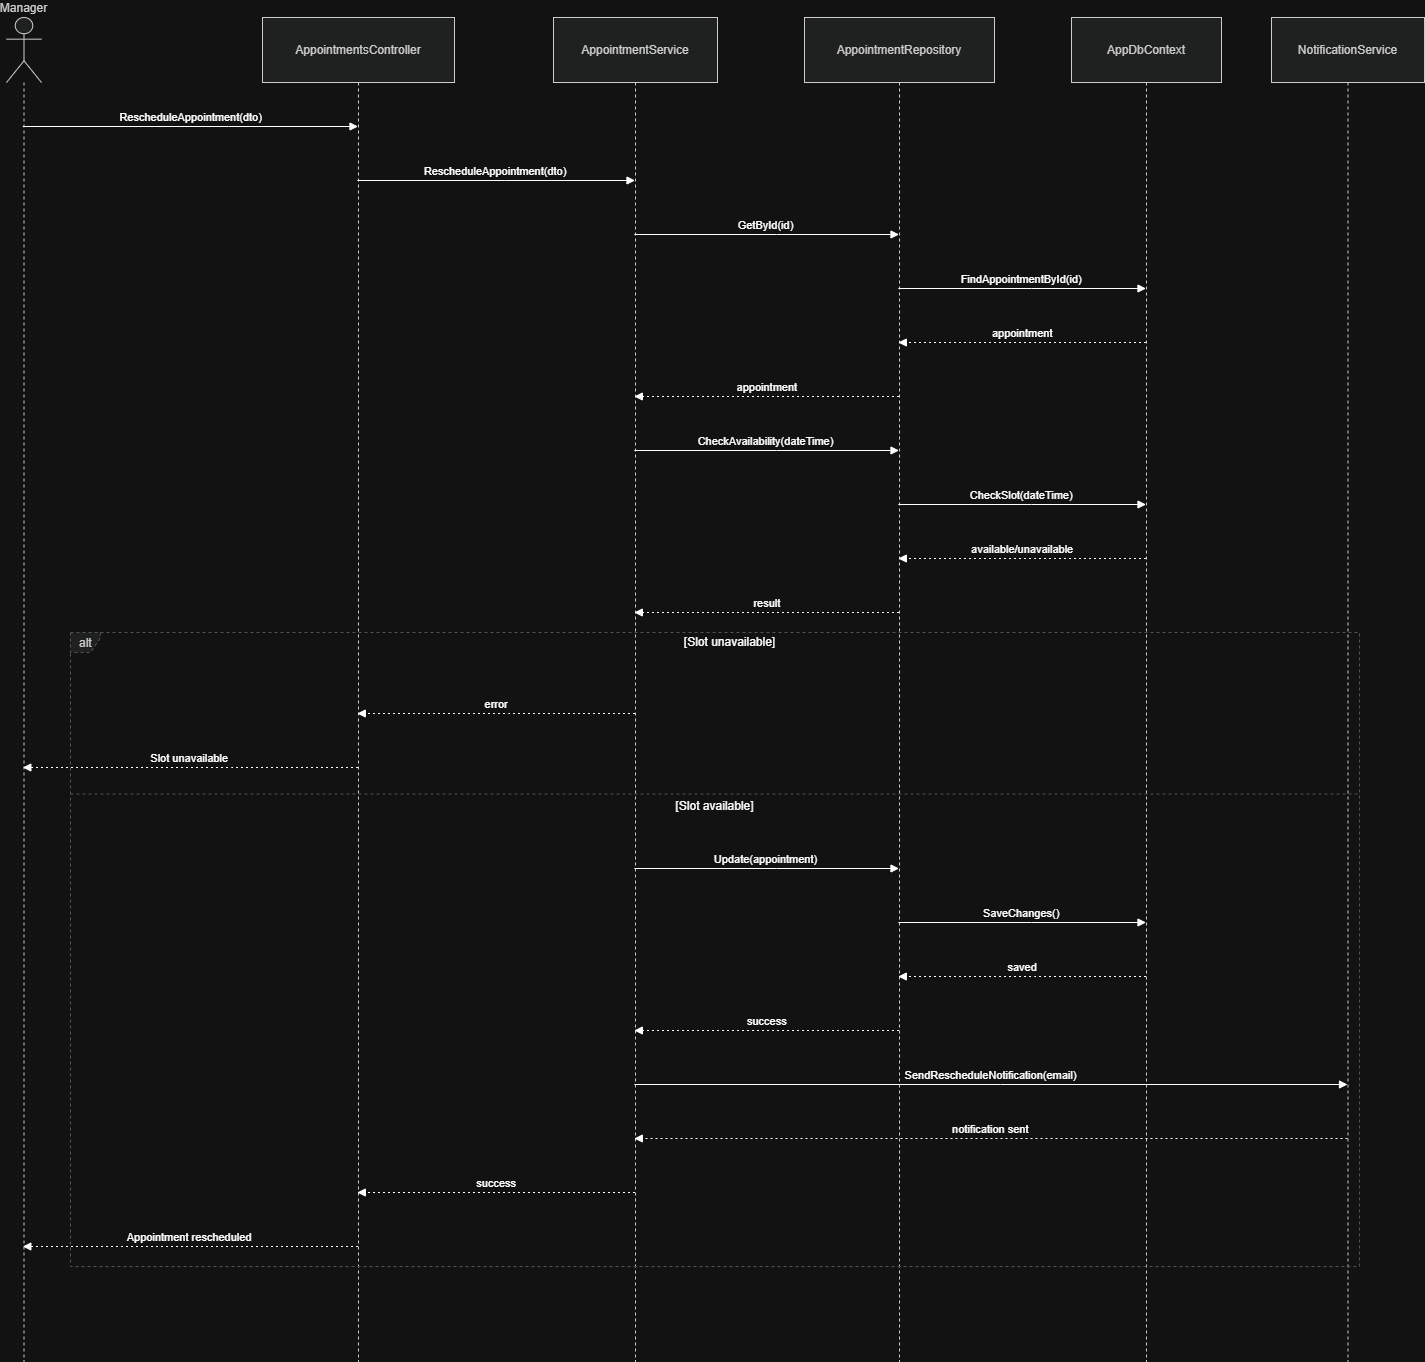

The diagram above was exported from draw.io. Its source (the exported page's mxGraphModel, read from the mxfile embedded in the PNG):
<mxGraphModel dx="1220" dy="1097" grid="1" gridSize="10" guides="1" tooltips="1" connect="1" arrows="1" fold="1" page="1" pageScale="1" pageWidth="850" pageHeight="1100" math="0" shadow="0">
  <root>
    <mxCell id="0" />
    <mxCell id="1" parent="0" />
    <mxCell id="BGy4-BaxrhP0HoYo_pDC-1" parent="1" style="shape=umlLifeline;perimeter=lifelinePerimeter;whiteSpace=wrap;container=1;dropTarget=0;collapsible=0;recursiveResize=0;outlineConnect=0;portConstraint=eastwest;newEdgeStyle={&quot;edgeStyle&quot;:&quot;elbowEdgeStyle&quot;,&quot;elbow&quot;:&quot;vertical&quot;,&quot;curved&quot;:0,&quot;rounded&quot;:0};participant=umlActor;verticalAlign=bottom;labelPosition=center;verticalLabelPosition=top;align=center;size=65;fillColor=light-dark(#eeeeee,#1f2020);strokeColor=light-dark(#999999,#cccccc);fontColor=light-dark(#333333,#cccccc);" value="Manager" vertex="1">
      <mxGeometry height="1344" width="35" x="20" y="20" as="geometry" />
    </mxCell>
    <mxCell id="BGy4-BaxrhP0HoYo_pDC-2" parent="1" style="shape=umlLifeline;perimeter=lifelinePerimeter;whiteSpace=wrap;container=1;dropTarget=0;collapsible=0;recursiveResize=0;outlineConnect=0;portConstraint=eastwest;newEdgeStyle={&quot;edgeStyle&quot;:&quot;elbowEdgeStyle&quot;,&quot;elbow&quot;:&quot;vertical&quot;,&quot;curved&quot;:0,&quot;rounded&quot;:0};size=65;fillColor=light-dark(#eeeeee,#1f2020);strokeColor=light-dark(#999999,#cccccc);fontColor=light-dark(#333333,#cccccc);" value="AppointmentsController" vertex="1">
      <mxGeometry height="1344" width="192" x="276" y="20" as="geometry" />
    </mxCell>
    <mxCell id="BGy4-BaxrhP0HoYo_pDC-3" parent="1" style="shape=umlLifeline;perimeter=lifelinePerimeter;whiteSpace=wrap;container=1;dropTarget=0;collapsible=0;recursiveResize=0;outlineConnect=0;portConstraint=eastwest;newEdgeStyle={&quot;edgeStyle&quot;:&quot;elbowEdgeStyle&quot;,&quot;elbow&quot;:&quot;vertical&quot;,&quot;curved&quot;:0,&quot;rounded&quot;:0};size=65;fillColor=light-dark(#eeeeee,#1f2020);strokeColor=light-dark(#999999,#cccccc);fontColor=light-dark(#333333,#cccccc);" value="AppointmentService" vertex="1">
      <mxGeometry height="1344" width="164" x="567" y="20" as="geometry" />
    </mxCell>
    <mxCell id="BGy4-BaxrhP0HoYo_pDC-4" parent="1" style="shape=umlLifeline;perimeter=lifelinePerimeter;whiteSpace=wrap;container=1;dropTarget=0;collapsible=0;recursiveResize=0;outlineConnect=0;portConstraint=eastwest;newEdgeStyle={&quot;edgeStyle&quot;:&quot;elbowEdgeStyle&quot;,&quot;elbow&quot;:&quot;vertical&quot;,&quot;curved&quot;:0,&quot;rounded&quot;:0};size=65;fillColor=light-dark(#eeeeee,#1f2020);strokeColor=light-dark(#999999,#cccccc);fontColor=light-dark(#333333,#cccccc);" value="AppointmentRepository" vertex="1">
      <mxGeometry height="1344" width="190" x="818" y="20" as="geometry" />
    </mxCell>
    <mxCell id="BGy4-BaxrhP0HoYo_pDC-5" parent="1" style="shape=umlLifeline;perimeter=lifelinePerimeter;whiteSpace=wrap;container=1;dropTarget=0;collapsible=0;recursiveResize=0;outlineConnect=0;portConstraint=eastwest;newEdgeStyle={&quot;edgeStyle&quot;:&quot;elbowEdgeStyle&quot;,&quot;elbow&quot;:&quot;vertical&quot;,&quot;curved&quot;:0,&quot;rounded&quot;:0};size=65;fillColor=light-dark(#eeeeee,#1f2020);strokeColor=light-dark(#999999,#cccccc);fontColor=light-dark(#333333,#cccccc);" value="AppDbContext" vertex="1">
      <mxGeometry height="1344" width="150" x="1085" y="20" as="geometry" />
    </mxCell>
    <mxCell id="BGy4-BaxrhP0HoYo_pDC-6" parent="1" style="shape=umlLifeline;perimeter=lifelinePerimeter;whiteSpace=wrap;container=1;dropTarget=0;collapsible=0;recursiveResize=0;outlineConnect=0;portConstraint=eastwest;newEdgeStyle={&quot;edgeStyle&quot;:&quot;elbowEdgeStyle&quot;,&quot;elbow&quot;:&quot;vertical&quot;,&quot;curved&quot;:0,&quot;rounded&quot;:0};size=65;fillColor=light-dark(#eeeeee,#1f2020);strokeColor=light-dark(#999999,#cccccc);fontColor=light-dark(#333333,#cccccc);" value="NotificationService" vertex="1">
      <mxGeometry height="1344" width="153" x="1285" y="20" as="geometry" />
    </mxCell>
    <mxCell id="BGy4-BaxrhP0HoYo_pDC-7" parent="1" style="shape=umlFrame;dashed=1;pointerEvents=0;dropTarget=0;strokeColor=#B3B3B3;height=20;width=30;fillColor=light-dark(#eeeeee,#1f2020);fontColor=light-dark(#333333,#cccccc);" value="alt" vertex="1">
      <mxGeometry height="634" width="1289" x="84" y="635" as="geometry" />
    </mxCell>
    <mxCell id="BGy4-BaxrhP0HoYo_pDC-8" parent="BGy4-BaxrhP0HoYo_pDC-7" style="text;strokeColor=none;fillColor=none;align=center;verticalAlign=middle;whiteSpace=wrap;" value="[Slot unavailable]" vertex="1">
      <mxGeometry height="20" width="1259" x="30" as="geometry" />
    </mxCell>
    <mxCell id="BGy4-BaxrhP0HoYo_pDC-9" parent="BGy4-BaxrhP0HoYo_pDC-7" style="shape=line;dashed=1;whiteSpace=wrap;verticalAlign=top;labelPosition=center;verticalLabelPosition=middle;align=center;strokeColor=#B3B3B3;" value="[Slot available]" vertex="1">
      <mxGeometry height="3" width="1289" y="160" as="geometry" />
    </mxCell>
    <mxCell id="BGy4-BaxrhP0HoYo_pDC-10" edge="1" parent="1" source="BGy4-BaxrhP0HoYo_pDC-1" style="verticalAlign=bottom;edgeStyle=elbowEdgeStyle;elbow=vertical;curved=0;rounded=0;endArrow=block;" target="BGy4-BaxrhP0HoYo_pDC-2" value="RescheduleAppointment(dto)">
      <mxGeometry relative="1" as="geometry">
        <Array as="points">
          <mxPoint x="242" y="129" />
        </Array>
      </mxGeometry>
    </mxCell>
    <mxCell id="BGy4-BaxrhP0HoYo_pDC-11" edge="1" parent="1" source="BGy4-BaxrhP0HoYo_pDC-2" style="verticalAlign=bottom;edgeStyle=elbowEdgeStyle;elbow=vertical;curved=0;rounded=0;endArrow=block;" target="BGy4-BaxrhP0HoYo_pDC-3" value="RescheduleAppointment(dto)">
      <mxGeometry relative="1" as="geometry">
        <Array as="points">
          <mxPoint x="519" y="183" />
        </Array>
      </mxGeometry>
    </mxCell>
    <mxCell id="BGy4-BaxrhP0HoYo_pDC-12" edge="1" parent="1" source="BGy4-BaxrhP0HoYo_pDC-3" style="verticalAlign=bottom;edgeStyle=elbowEdgeStyle;elbow=vertical;curved=0;rounded=0;endArrow=block;" target="BGy4-BaxrhP0HoYo_pDC-4" value="GetById(id)">
      <mxGeometry relative="1" as="geometry">
        <Array as="points">
          <mxPoint x="790" y="237" />
        </Array>
      </mxGeometry>
    </mxCell>
    <mxCell id="BGy4-BaxrhP0HoYo_pDC-13" edge="1" parent="1" source="BGy4-BaxrhP0HoYo_pDC-4" style="verticalAlign=bottom;edgeStyle=elbowEdgeStyle;elbow=vertical;curved=0;rounded=0;endArrow=block;" target="BGy4-BaxrhP0HoYo_pDC-5" value="FindAppointmentById(id)">
      <mxGeometry relative="1" as="geometry">
        <Array as="points">
          <mxPoint x="1045" y="291" />
        </Array>
      </mxGeometry>
    </mxCell>
    <mxCell id="BGy4-BaxrhP0HoYo_pDC-14" edge="1" parent="1" source="BGy4-BaxrhP0HoYo_pDC-5" style="verticalAlign=bottom;edgeStyle=elbowEdgeStyle;elbow=vertical;curved=0;rounded=0;dashed=1;dashPattern=2 3;endArrow=block;" target="BGy4-BaxrhP0HoYo_pDC-4" value="appointment">
      <mxGeometry relative="1" as="geometry">
        <Array as="points">
          <mxPoint x="1048" y="345" />
        </Array>
      </mxGeometry>
    </mxCell>
    <mxCell id="BGy4-BaxrhP0HoYo_pDC-15" edge="1" parent="1" source="BGy4-BaxrhP0HoYo_pDC-4" style="verticalAlign=bottom;edgeStyle=elbowEdgeStyle;elbow=vertical;curved=0;rounded=0;dashed=1;dashPattern=2 3;endArrow=block;" target="BGy4-BaxrhP0HoYo_pDC-3" value="appointment">
      <mxGeometry relative="1" as="geometry">
        <Array as="points">
          <mxPoint x="793" y="399" />
        </Array>
      </mxGeometry>
    </mxCell>
    <mxCell id="BGy4-BaxrhP0HoYo_pDC-16" edge="1" parent="1" source="BGy4-BaxrhP0HoYo_pDC-3" style="verticalAlign=bottom;edgeStyle=elbowEdgeStyle;elbow=vertical;curved=0;rounded=0;endArrow=block;" target="BGy4-BaxrhP0HoYo_pDC-4" value="CheckAvailability(dateTime)">
      <mxGeometry relative="1" as="geometry">
        <Array as="points">
          <mxPoint x="790" y="453" />
        </Array>
      </mxGeometry>
    </mxCell>
    <mxCell id="BGy4-BaxrhP0HoYo_pDC-17" edge="1" parent="1" source="BGy4-BaxrhP0HoYo_pDC-4" style="verticalAlign=bottom;edgeStyle=elbowEdgeStyle;elbow=vertical;curved=0;rounded=0;endArrow=block;" target="BGy4-BaxrhP0HoYo_pDC-5" value="CheckSlot(dateTime)">
      <mxGeometry relative="1" as="geometry">
        <Array as="points">
          <mxPoint x="1045" y="507" />
        </Array>
      </mxGeometry>
    </mxCell>
    <mxCell id="BGy4-BaxrhP0HoYo_pDC-18" edge="1" parent="1" source="BGy4-BaxrhP0HoYo_pDC-5" style="verticalAlign=bottom;edgeStyle=elbowEdgeStyle;elbow=vertical;curved=0;rounded=0;dashed=1;dashPattern=2 3;endArrow=block;" target="BGy4-BaxrhP0HoYo_pDC-4" value="available/unavailable">
      <mxGeometry relative="1" as="geometry">
        <Array as="points">
          <mxPoint x="1048" y="561" />
        </Array>
      </mxGeometry>
    </mxCell>
    <mxCell id="BGy4-BaxrhP0HoYo_pDC-19" edge="1" parent="1" source="BGy4-BaxrhP0HoYo_pDC-4" style="verticalAlign=bottom;edgeStyle=elbowEdgeStyle;elbow=vertical;curved=0;rounded=0;dashed=1;dashPattern=2 3;endArrow=block;" target="BGy4-BaxrhP0HoYo_pDC-3" value="result">
      <mxGeometry relative="1" as="geometry">
        <Array as="points">
          <mxPoint x="793" y="615" />
        </Array>
      </mxGeometry>
    </mxCell>
    <mxCell id="BGy4-BaxrhP0HoYo_pDC-20" edge="1" parent="1" source="BGy4-BaxrhP0HoYo_pDC-3" style="verticalAlign=bottom;edgeStyle=elbowEdgeStyle;elbow=vertical;curved=0;rounded=0;dashed=1;dashPattern=2 3;endArrow=block;" target="BGy4-BaxrhP0HoYo_pDC-2" value="error">
      <mxGeometry relative="1" as="geometry">
        <Array as="points">
          <mxPoint x="522" y="716" />
        </Array>
      </mxGeometry>
    </mxCell>
    <mxCell id="BGy4-BaxrhP0HoYo_pDC-21" edge="1" parent="1" source="BGy4-BaxrhP0HoYo_pDC-2" style="verticalAlign=bottom;edgeStyle=elbowEdgeStyle;elbow=vertical;curved=0;rounded=0;dashed=1;dashPattern=2 3;endArrow=block;" target="BGy4-BaxrhP0HoYo_pDC-1" value="Slot unavailable">
      <mxGeometry relative="1" as="geometry">
        <Array as="points">
          <mxPoint x="245" y="770" />
        </Array>
      </mxGeometry>
    </mxCell>
    <mxCell id="BGy4-BaxrhP0HoYo_pDC-22" edge="1" parent="1" source="BGy4-BaxrhP0HoYo_pDC-3" style="verticalAlign=bottom;edgeStyle=elbowEdgeStyle;elbow=vertical;curved=0;rounded=0;endArrow=block;" target="BGy4-BaxrhP0HoYo_pDC-4" value="Update(appointment)">
      <mxGeometry relative="1" as="geometry">
        <Array as="points">
          <mxPoint x="790" y="871" />
        </Array>
      </mxGeometry>
    </mxCell>
    <mxCell id="BGy4-BaxrhP0HoYo_pDC-23" edge="1" parent="1" source="BGy4-BaxrhP0HoYo_pDC-4" style="verticalAlign=bottom;edgeStyle=elbowEdgeStyle;elbow=vertical;curved=0;rounded=0;endArrow=block;" target="BGy4-BaxrhP0HoYo_pDC-5" value="SaveChanges()">
      <mxGeometry relative="1" as="geometry">
        <Array as="points">
          <mxPoint x="1045" y="925" />
        </Array>
      </mxGeometry>
    </mxCell>
    <mxCell id="BGy4-BaxrhP0HoYo_pDC-24" edge="1" parent="1" source="BGy4-BaxrhP0HoYo_pDC-5" style="verticalAlign=bottom;edgeStyle=elbowEdgeStyle;elbow=vertical;curved=0;rounded=0;dashed=1;dashPattern=2 3;endArrow=block;" target="BGy4-BaxrhP0HoYo_pDC-4" value="saved">
      <mxGeometry relative="1" as="geometry">
        <Array as="points">
          <mxPoint x="1048" y="979" />
        </Array>
      </mxGeometry>
    </mxCell>
    <mxCell id="BGy4-BaxrhP0HoYo_pDC-25" edge="1" parent="1" source="BGy4-BaxrhP0HoYo_pDC-4" style="verticalAlign=bottom;edgeStyle=elbowEdgeStyle;elbow=vertical;curved=0;rounded=0;dashed=1;dashPattern=2 3;endArrow=block;" target="BGy4-BaxrhP0HoYo_pDC-3" value="success">
      <mxGeometry relative="1" as="geometry">
        <Array as="points">
          <mxPoint x="793" y="1033" />
        </Array>
      </mxGeometry>
    </mxCell>
    <mxCell id="BGy4-BaxrhP0HoYo_pDC-26" edge="1" parent="1" source="BGy4-BaxrhP0HoYo_pDC-3" style="verticalAlign=bottom;edgeStyle=elbowEdgeStyle;elbow=vertical;curved=0;rounded=0;endArrow=block;" target="BGy4-BaxrhP0HoYo_pDC-6" value="SendRescheduleNotification(email)">
      <mxGeometry relative="1" as="geometry">
        <Array as="points">
          <mxPoint x="1014" y="1087" />
        </Array>
      </mxGeometry>
    </mxCell>
    <mxCell id="BGy4-BaxrhP0HoYo_pDC-27" edge="1" parent="1" source="BGy4-BaxrhP0HoYo_pDC-6" style="verticalAlign=bottom;edgeStyle=elbowEdgeStyle;elbow=vertical;curved=0;rounded=0;dashed=1;dashPattern=2 3;endArrow=block;" target="BGy4-BaxrhP0HoYo_pDC-3" value="notification sent">
      <mxGeometry relative="1" as="geometry">
        <Array as="points">
          <mxPoint x="1017" y="1141" />
        </Array>
      </mxGeometry>
    </mxCell>
    <mxCell id="BGy4-BaxrhP0HoYo_pDC-28" edge="1" parent="1" source="BGy4-BaxrhP0HoYo_pDC-3" style="verticalAlign=bottom;edgeStyle=elbowEdgeStyle;elbow=vertical;curved=0;rounded=0;dashed=1;dashPattern=2 3;endArrow=block;" target="BGy4-BaxrhP0HoYo_pDC-2" value="success">
      <mxGeometry relative="1" as="geometry">
        <Array as="points">
          <mxPoint x="522" y="1195" />
        </Array>
      </mxGeometry>
    </mxCell>
    <mxCell id="BGy4-BaxrhP0HoYo_pDC-29" edge="1" parent="1" source="BGy4-BaxrhP0HoYo_pDC-2" style="verticalAlign=bottom;edgeStyle=elbowEdgeStyle;elbow=vertical;curved=0;rounded=0;dashed=1;dashPattern=2 3;endArrow=block;" target="BGy4-BaxrhP0HoYo_pDC-1" value="Appointment rescheduled">
      <mxGeometry relative="1" as="geometry">
        <Array as="points">
          <mxPoint x="245" y="1249" />
        </Array>
      </mxGeometry>
    </mxCell>
  </root>
</mxGraphModel>